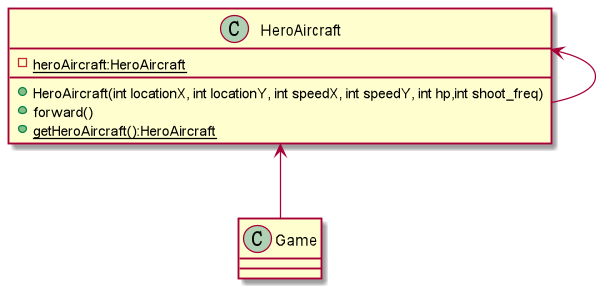

The diagram above was rendered by PlantUML. Its source (embedded in the PNG):
@startuml
'https://plantuml.com/class-diagram

class HeroAircraft {
    - {static} heroAircraft:HeroAircraft
    + HeroAircraft(int locationX, int locationY, int speedX, int speedY, int hp,int shoot_freq)
    + forward()
    + {static} getHeroAircraft():HeroAircraft
}

HeroAircraft<--HeroAircraft
HeroAircraft<--Game
@enduml